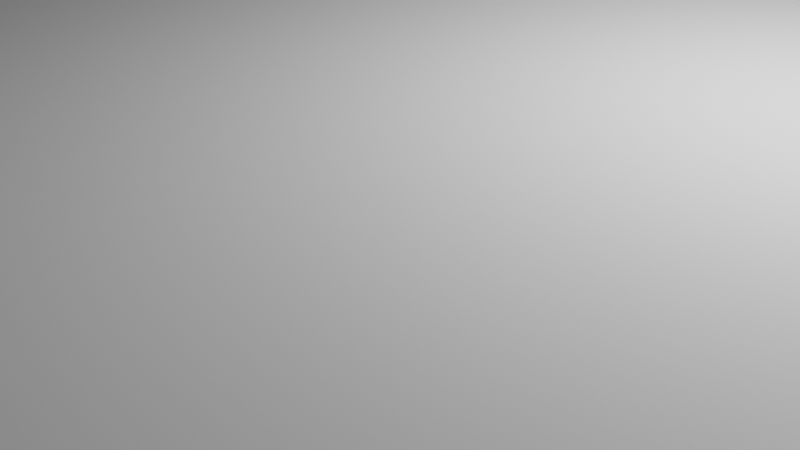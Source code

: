 # Source: PCBBoxSR04T.blend  (saved by Blender 2.82.7; exported with 4.5.12 LTS)
import bpy
from mathutils import Matrix  # noqa: F401  (used for matrix-valued properties, if any)

bpy.ops.wm.read_factory_settings(use_empty=True)
scene = bpy.context.scene
scene.name = 'Scene'

# ---- collections
col_collection = bpy.data.collections.new('Collection'); scene.collection.children.link(col_collection)

# ---- world
world_world = bpy.data.worlds.new('World'); scene.world = world_world
world_world.use_nodes = True; world_world.node_tree.nodes.clear()
_N = world_world.node_tree.nodes; _L = world_world.node_tree.links
n0 = _N.new('ShaderNodeOutputWorld'); n0.name = 'World Output'; n0.location = (300, 300)
n1 = _N.new('ShaderNodeBackground'); n1.name = 'Background'; n1.location = (10, 300)
n1.inputs[0].default_value = (0.05088, 0.05088, 0.05088, 1.0)
_L.new(n1.outputs[0], n0.inputs[0])
n0.is_active_output = True
world_world.color = (0.05088, 0.05088, 0.05088)
world_world.use_sun_shadow = False
world_world.sun_shadow_jitter_overblur = 0.0

# ---- cameras
cam_camera = bpy.data.cameras.new('Camera')
cam_camera.clip_end = 100.0
cam_camera.ortho_scale = 7.314

# ---- lights
light_light = bpy.data.lights.new('Light', 'POINT')
light_light.transmission_factor = 0.0
light_light.energy = 1000.0
light_light.shadow_soft_size = 0.1
light_light.shadow_maximum_resolution = 0.006
light_light.use_absolute_resolution = True

# ---- meshes
me_box3 = bpy.data.meshes.new('Box3')
me_box3.from_pydata([(-22.29, -12.05, 0.0), (19.8, -13.3, 0.0), (-22.0, -13.3, 0.0), (19.8, 13.3, 0.0), (-22.23, -12.53, 0.0), (-22.11, -13.01, 0.0), (-22.29, 12.05, 0.0), (-22.0, 13.3, 0.0), (-22.23, 12.53, 0.0), (-22.11, 13.01, 0.0), (-21.42, -14.31, 1.008), (-21.7, -13.91, 2.0), (-21.7, -13.91, 0.6057), (-21.42, -14.31, 2.0), (21.56, -14.11, 2.0), (21.56, -14.11, 1.765), (21.8, -13.73, 2.0), (21.8, 13.73, 2.0), (21.56, 14.11, 1.765), (21.56, 14.11, 2.0), (-21.08, -14.67, 2.0), (-20.71, -14.99, 1.692), (-20.71, -14.99, 2.0), (-21.08, -14.67, 1.372), (-21.7, 13.91, 2.0), (-21.42, 14.31, 1.008), (-21.7, 13.91, 0.6057), (-21.42, 14.31, 2.0), (21.26, -14.49, 2.0), (21.26, -14.49, 1.456), (20.9, -14.84, 1.538), (20.9, -14.84, 2.0), (21.12, -14.62, 1.323), (20.9, 14.84, 2.0), (20.51, 15.13, 1.834), (20.51, 15.13, 2.0), (20.9, 14.84, 1.538), (20.51, -15.13, 1.834), (20.51, -15.13, 2.0), (21.26, 14.49, 2.0), (21.26, 14.49, 1.456), (21.12, 14.62, 1.323), (-22.29, -12.05, 2.0), (-22.23, -12.53, 2.0), (20.22, 15.3, 2.0), (-21.93, 13.47, 0.1718), (-22.11, 13.01, 2.0), (-21.93, 13.47, 2.0), (-22.29, 12.05, 2.0), (-22.23, 12.53, 2.0), (-20.71, 14.99, 1.692), (-21.08, 14.67, 2.0), (-20.71, 14.99, 2.0), (-21.08, 14.67, 1.372), (-20.3, 15.26, 1.964), (-20.3, 15.26, 2.0), (-22.11, -13.01, 2.0), (-20.23, 15.3, 2.0), (-21.93, -13.47, 2.0), (-21.93, -13.47, 0.1718), (-20.3, -15.26, 2.0), (-20.3, -15.26, 1.964), (-20.23, -15.3, 2.0), (20.22, -15.3, 2.0), (21.82, 51.69, 16.58), (21.56, 52.11, 16.1), (21.82, 51.69, 16.1), (21.56, 52.11, 16.84), (22.03, 24.75, 16.1), (22.18, 25.22, 16.22), (22.18, 25.22, 16.1), (22.03, 24.75, 16.37), (21.56, 23.89, 16.1), (21.82, 24.31, 16.58), (21.82, 24.31, 16.1), (21.56, 23.89, 16.84), (22.27, 25.71, 16.13), (22.27, 25.71, 16.1), (-20.42, 53.8, 16.1), (18.18, 53.8, 16.1), (-20.42, 53.8, 16.1), (18.18, 53.8, 16.1), (19.63, 22.43, 16.1), (19.16, 22.29, 16.19), (19.63, 22.43, 16.33), (19.16, 22.29, 16.1), (21.26, 52.49, 16.1), (21.26, 52.49, 17.14), (20.9, 52.84, 17.06), (21.12, 52.62, 17.28), (20.9, 52.84, 16.1), (20.9, 23.16, 16.1), (20.51, 22.87, 16.77), (20.9, 23.16, 17.06), (20.51, 22.87, 16.1), (20.51, 53.13, 16.77), (20.51, 53.13, 16.1), (21.26, 23.51, 17.14), (21.12, 23.38, 17.28), (21.26, 23.51, 16.1), (20.08, 22.62, 16.52), (20.08, 22.62, 16.1), (19.63, 53.57, 16.1), (19.16, 53.71, 16.19), (19.16, 53.71, 16.1), (19.63, 53.57, 16.33), (18.18, 22.2, 16.1), (-20.42, 22.2, 16.1), (18.18, 22.2, 16.1), (-20.42, 22.2, 16.1), (22.27, 50.29, 16.13), (22.18, 50.78, 16.1), (22.27, 50.29, 16.1), (22.18, 50.78, 16.22), (18.67, 22.22, 16.1), (18.67, 22.22, 16.12), (22.3, 26.2, 16.1), (20.08, 53.38, 16.1), (20.08, 53.38, 16.52), (22.3, 49.8, 16.1), (22.03, 51.24, 16.37), (22.03, 51.24, 16.1), (18.67, 53.78, 16.1), (18.67, 53.78, 16.12), (-22.63, 52.17, 17.73), (-20.41, 51.9, 18.0), (-22.74, 51.9, 18.0), (-22.4, 52.61, 17.29), (-22.12, 53.01, 16.89), (-21.78, 53.37, 16.53), (-20.91, 53.75, 16.15), (-21.39, 53.65, 16.25), (20.41, 51.91, 17.99), (20.14, 52.15, 17.75), (19.71, 52.37, 17.53), (19.24, 52.49, 17.41), (-19.24, 52.49, 17.41), (-20.14, 52.15, 17.75), (-19.71, 52.37, 17.53), (-21.51, 53.61, 16.29), (20.14, 23.85, 17.75), (20.41, 24.09, 17.99), (19.71, 23.63, 17.53), (19.24, 23.51, 17.41), (-19.24, 23.51, 17.41), (-19.71, 23.63, 17.53), (-20.14, 23.85, 17.75), (-20.91, 22.25, 16.15), (-20.41, 24.1, 18.0), (-21.39, 22.35, 16.25), (-21.78, 22.63, 16.53), (-21.51, 22.39, 16.29), (-22.12, 22.99, 16.89), (-22.4, 23.39, 17.29), (-22.63, 23.83, 17.73), (-22.74, 24.1, 18.0), (20.5, 51.83, 17.9), (20.77, 51.43, 17.63), (20.94, 50.98, 17.46), (21.0, 50.5, 17.4), (21.0, 25.5, 17.4), (20.94, 25.02, 17.46), (20.77, 24.57, 17.63), (20.5, 24.17, 17.9), (21.0, 50.5, 16.1), (21.0, 25.5, 16.1), (20.94, 50.98, 16.1), (20.77, 51.43, 16.1), (20.94, 25.02, 16.1), (20.5, 51.83, 16.1), (20.14, 52.15, 16.1), (19.71, 52.37, 16.1), (19.24, 52.49, 16.1), (-19.24, 52.49, 16.1), (-19.71, 52.37, 16.1), (-20.14, 52.15, 16.1), (-20.91, 53.75, 16.1), (-21.39, 53.65, 16.1), (-20.5, 51.83, 16.1), (-21.78, 53.37, 16.1), (-22.4, 52.61, 16.1), (-22.12, 53.01, 16.1), (-20.77, 51.43, 16.1), (20.77, 24.57, 16.1), (20.5, 24.17, 16.1), (20.14, 23.85, 16.1), (19.71, 23.63, 16.1), (19.24, 23.51, 16.1), (-19.24, 23.51, 16.1), (-19.71, 23.63, 16.1), (-20.14, 23.85, 16.1), (-21.39, 22.35, 16.1), (-20.5, 24.17, 16.1), (-22.4, 23.39, 16.1), (-20.77, 24.57, 16.1), (-20.91, 22.25, 16.1), (-22.81, 24.29, 16.1), (-20.94, 25.02, 16.1), (-22.93, 24.76, 16.1), (-21.0, 25.5, 16.1), (-21.78, 22.63, 16.1), (-21.0, 50.5, 16.1), (-22.99, 50.75, 16.1), (-21.51, 53.61, 16.1), (-22.99, 25.25, 16.1), (-22.63, 52.17, 16.1), (-22.81, 51.71, 16.1), (-22.63, 23.83, 16.1), (-20.94, 50.98, 16.1), (-22.93, 51.24, 16.1), (-21.51, 22.39, 16.1), (-22.12, 22.99, 16.1), (18.88, 54.5, 0.0), (-19.12, 54.5, 18.0), (18.88, 54.5, 18.0), (-19.12, 54.5, 0.0), (20.33, 54.27, 0.0), (19.86, 54.41, 18.0), (20.33, 54.27, 18.0), (19.86, 54.41, 0.0), (22.73, 51.94, 18.0), (22.52, 52.39, 0.0), (22.52, 52.39, 18.0), (22.73, 51.94, 0.0), (19.37, 54.48, 0.0), (19.37, 54.48, 18.0), (-22.99, 25.25, 0.0), (-22.99, 50.75, 0.0), (20.78, 54.08, 0.0), (20.78, 54.08, 18.0), (-19.61, 54.45, 0.0), (-20.09, 54.35, 18.0), (-19.61, 54.45, 18.0), (-20.09, 54.35, 0.0), (22.26, 52.81, 0.0), (22.26, 52.81, 18.0), (-21.0, 53.96, 0.0), (-21.41, 53.69, 18.0), (-21.0, 53.96, 18.0), (-21.41, 53.69, 0.0), (21.96, 53.19, 0.0), (21.96, 53.19, 18.0), (23.0, 50.5, 18.0), (22.97, 50.99, 0.0), (22.97, 50.99, 18.0), (23.0, 50.5, 0.0), (-22.63, 23.83, 0.0), (-22.81, 24.29, 0.0), (-22.63, 23.83, 18.0), (18.88, 21.5, 0.0), (19.37, 21.52, 18.0), (18.88, 21.5, 18.0), (19.37, 21.52, 0.0), (-21.41, 22.31, 0.0), (-21.0, 22.04, 18.0), (-21.41, 22.31, 18.0), (-21.0, 22.04, 0.0), (-21.78, 53.37, 18.0), (-21.78, 53.37, 0.0), (21.6, 22.46, 0.0), (21.96, 22.81, 18.0), (21.6, 22.46, 18.0), (21.96, 22.81, 0.0), (-19.12, 21.5, 0.0), (-19.12, 21.5, 18.0), (-22.12, 22.99, 0.0), (-22.4, 23.39, 0.0), (-22.12, 22.99, 18.0), (-22.4, 23.39, 18.0), (21.6, 53.54, 0.0), (21.21, 53.83, 18.0), (21.6, 53.54, 18.0), (21.21, 53.83, 0.0), (-20.56, 54.18, 18.0), (-20.56, 54.18, 0.0), (-20.56, 21.82, 18.0), (-20.56, 21.82, 0.0), (-21.78, 22.63, 0.0), (-21.78, 22.63, 18.0), (-22.63, 52.17, 18.0), (-22.81, 51.71, 0.0), (-22.63, 52.17, 0.0), (23.0, 25.5, 18.0), (23.0, 25.5, 0.0), (-20.09, 21.65, 18.0), (-20.09, 21.65, 0.0), (-19.61, 21.55, 0.0), (-19.61, 21.55, 18.0), (19.86, 21.59, 0.0), (20.33, 21.73, 18.0), (19.86, 21.59, 18.0), (20.33, 21.73, 0.0), (22.52, 23.61, 18.0), (22.73, 24.06, 0.0), (22.73, 24.06, 18.0), (22.52, 23.61, 0.0), (22.88, 24.52, 18.0), (22.97, 25.01, 0.0), (22.97, 25.01, 18.0), (22.88, 24.52, 0.0), (21.21, 22.17, 0.0), (21.21, 22.17, 18.0), (-22.4, 52.61, 0.0), (-22.12, 53.01, 0.0), (-22.12, 53.01, 18.0), (-22.4, 52.61, 18.0), (22.88, 51.48, 0.0), (22.88, 51.48, 18.0), (22.26, 23.19, 0.0), (22.26, 23.19, 18.0), (-22.93, 24.76, 0.0), (-22.93, 51.24, 0.0), (20.78, 21.92, 18.0), (20.78, 21.92, 0.0), (21.0, 50.5, 18.0), (20.94, 50.98, 18.0), (21.0, 25.5, 18.0), (20.77, 51.43, 18.0), (20.94, 25.02, 18.0), (20.5, 51.83, 18.0), (20.77, 24.57, 18.0), (20.14, 52.15, 18.0), (19.71, 52.37, 18.0), (19.24, 52.49, 18.0), (-19.24, 52.49, 18.0), (-19.71, 52.37, 18.0), (-20.14, 52.15, 18.0), (20.5, 24.17, 18.0), (20.14, 23.85, 18.0), (19.71, 23.63, 18.0), (19.24, 23.51, 18.0), (-19.24, 23.51, 18.0), (-19.71, 23.63, 18.0), (-20.14, 23.85, 18.0), (-20.5, 51.83, 2.0), (-20.77, 51.43, 2.0), (-19.24, 52.49, 2.0), (19.24, 52.49, 2.0), (-21.0, 25.5, 2.0), (-20.94, 25.02, 2.0), (-20.14, 52.15, 2.0), (-19.71, 52.37, 2.0), (19.24, 23.51, 2.0), (-19.24, 23.51, 2.0), (-21.0, 50.5, 2.0), (-20.94, 50.98, 2.0), (21.0, 50.5, 2.0), (20.94, 50.98, 2.0), (-20.77, 24.57, 2.0), (-20.5, 24.17, 2.0), (20.5, 24.17, 2.0), (20.14, 23.85, 2.0), (19.71, 23.63, 2.0), (21.0, 25.5, 2.0), (-19.71, 23.63, 2.0), (-20.14, 23.85, 2.0), (20.14, 52.15, 2.0), (20.5, 51.83, 2.0), (19.71, 52.37, 2.0), (20.77, 24.57, 2.0), (20.94, 25.02, 2.0), (20.77, 51.43, 2.0)], [], [(0, 1, 2), (1, 0, 3), (4, 2, 5), (6, 3, 0), (2, 4, 0), (3, 6, 7), (8, 7, 6), (7, 8, 9), (10, 11, 12), (11, 10, 13), (14, 15, 16), (17, 18, 19), (20, 21, 22), (21, 20, 23), (24, 25, 26), (25, 24, 27), (28, 15, 14), (15, 28, 29), (30, 28, 31), (30, 29, 28), (29, 30, 32), (33, 34, 35), (34, 33, 36), (37, 31, 38), (31, 37, 30), (39, 36, 33), (40, 36, 39), (36, 40, 41), (4, 42, 0), (42, 4, 43), (34, 44, 35), (9, 45, 7), (45, 9, 46), (45, 46, 47), (0, 48, 6), (48, 0, 42), (47, 26, 45), (26, 47, 24), (6, 49, 8), (49, 6, 48), (50, 51, 52), (51, 50, 53), (54, 52, 55), (52, 54, 50), (23, 13, 10), (13, 23, 20), (5, 43, 4), (43, 5, 56), (27, 53, 25), (53, 27, 51), (57, 54, 55), (8, 46, 9), (46, 8, 49), (12, 58, 59), (58, 12, 11), (60, 61, 62), (22, 61, 60), (61, 22, 21), (38, 63, 37), (59, 5, 2), (5, 59, 56), (56, 59, 58), (18, 39, 19), (39, 18, 40), (21, 62, 61), (62, 1, 63), (62, 21, 2), (63, 1, 37), (2, 21, 23), (37, 1, 30), (2, 23, 10), (2, 10, 12), (2, 12, 59), (62, 2, 1), (30, 1, 32), (3, 57, 44), (3, 44, 34), (7, 57, 3), (3, 34, 36), (50, 57, 7), (3, 36, 41), (57, 50, 54), (50, 7, 53), (53, 7, 25), (25, 7, 26), (26, 7, 45), (3, 40, 18), (3, 18, 17), (40, 3, 41), (17, 1, 3), (16, 1, 17), (15, 1, 16), (29, 1, 15), (1, 29, 32), (44, 17, 19), (17, 44, 16), (44, 19, 39), (63, 16, 44), (44, 39, 33), (16, 63, 14), (44, 33, 35), (14, 63, 28), (28, 63, 31), (31, 63, 38), (57, 63, 44), (57, 62, 63), (52, 57, 55), (57, 48, 62), (57, 52, 48), (42, 62, 48), (48, 52, 51), (22, 62, 42), (48, 51, 27), (62, 22, 60), (48, 27, 24), (22, 42, 20), (48, 24, 47), (20, 42, 13), (48, 47, 46), (13, 42, 11), (48, 46, 49), (11, 42, 58), (58, 42, 56), (56, 42, 43), (64, 65, 66), (65, 64, 67), (68, 69, 70), (69, 68, 71), (72, 73, 74), (73, 72, 75), (70, 76, 77), (76, 70, 69), (78, 79, 80), (79, 78, 81), (82, 83, 84), (83, 82, 85), (67, 86, 65), (86, 67, 87), (88, 87, 89), (86, 88, 90), (88, 86, 87), (91, 92, 93), (92, 91, 94), (90, 95, 96), (95, 90, 88), (97, 93, 98), (99, 93, 97), (93, 99, 91), (94, 100, 92), (100, 94, 101), (102, 103, 104), (103, 102, 105), (106, 107, 108), (107, 106, 109), (110, 111, 112), (111, 110, 113), (114, 108, 115), (108, 114, 106), (76, 116, 77), (117, 105, 102), (105, 117, 118), (85, 115, 83), (115, 85, 114), (74, 71, 68), (71, 74, 73), (101, 84, 100), (84, 101, 82), (119, 110, 112), (96, 118, 117), (118, 96, 95), (120, 66, 121), (66, 120, 64), (113, 121, 111), (121, 113, 120), (122, 79, 81), (79, 122, 123), (104, 123, 122), (123, 104, 103), (99, 75, 72), (75, 99, 97), (124, 125, 126), (127, 125, 124), (128, 125, 127), (129, 125, 128), (130, 125, 131), (131, 125, 129), (88, 132, 133), (95, 133, 134), (105, 134, 135), (79, 136, 80), (123, 135, 79), (80, 137, 130), (133, 95, 88), (137, 80, 138), (132, 88, 89), (134, 118, 95), (131, 129, 139), (125, 130, 137), (134, 105, 118), (138, 80, 136), (135, 103, 105), (136, 79, 135), (135, 123, 103), (140, 93, 92), (141, 93, 140), (93, 141, 98), (142, 92, 100), (92, 142, 140), (84, 142, 100), (84, 143, 142), (83, 143, 84), (115, 143, 83), (108, 143, 115), (108, 144, 143), (107, 144, 108), (107, 145, 144), (107, 146, 145), (147, 146, 107), (146, 147, 148), (149, 148, 147), (150, 149, 151), (149, 150, 148), (152, 148, 150), (153, 148, 152), (154, 148, 153), (148, 154, 155), (156, 87, 67), (87, 156, 89), (89, 156, 132), (157, 67, 64), (67, 157, 156), (158, 64, 120), (64, 158, 157), (113, 158, 120), (113, 159, 158), (110, 159, 113), (119, 159, 110), (116, 159, 119), (160, 116, 76), (116, 160, 159), (69, 160, 76), (69, 161, 160), (71, 161, 69), (73, 161, 71), (161, 73, 162), (75, 162, 73), (162, 75, 163), (97, 163, 75), (98, 163, 97), (163, 98, 141), (164, 119, 112), (119, 164, 116), (164, 112, 111), (165, 116, 164), (166, 111, 121), (116, 165, 77), (166, 121, 66), (77, 165, 70), (167, 66, 65), (168, 70, 165), (169, 65, 86), (70, 168, 68), (68, 168, 74), (111, 166, 164), (169, 86, 90), (66, 167, 166), (170, 90, 96), (65, 169, 167), (90, 170, 169), (171, 96, 117), (96, 171, 170), (102, 171, 117), (102, 172, 171), (104, 172, 102), (122, 172, 104), (81, 172, 122), (81, 173, 172), (78, 173, 81), (78, 174, 173), (78, 175, 174), (176, 175, 78), (177, 175, 176), (175, 177, 178), (179, 178, 177), (180, 178, 181), (178, 180, 182), (181, 178, 179), (183, 74, 168), (74, 183, 72), (184, 72, 183), (72, 184, 99), (99, 184, 91), (185, 91, 184), (91, 185, 94), (186, 94, 185), (94, 186, 101), (186, 82, 101), (187, 82, 186), (187, 85, 82), (187, 114, 85), (187, 106, 114), (188, 106, 187), (188, 109, 106), (189, 109, 188), (190, 109, 189), (191, 190, 192), (193, 192, 194), (190, 195, 109), (196, 194, 197), (198, 197, 199), (192, 200, 191), (201, 202, 199), (179, 177, 203), (204, 199, 202), (205, 182, 180), (198, 199, 204), (206, 182, 205), (194, 196, 207), (182, 206, 208), (190, 191, 195), (209, 208, 206), (191, 200, 210), (208, 209, 201), (192, 211, 200), (201, 209, 202), (192, 193, 211), (194, 207, 193), (197, 198, 196), (210, 149, 191), (149, 210, 151), (176, 80, 130), (80, 176, 78), (177, 130, 131), (130, 177, 176), (203, 131, 139), (131, 203, 177), (191, 147, 195), (147, 191, 149), (195, 107, 109), (107, 195, 147), (212, 213, 214), (213, 212, 215), (216, 217, 218), (217, 216, 219), (220, 221, 222), (221, 220, 223), (224, 214, 225), (214, 224, 212), (226, 202, 227), (202, 226, 204), (228, 218, 229), (218, 228, 216), (230, 231, 232), (231, 230, 233), (222, 234, 235), (234, 222, 221), (236, 237, 238), (237, 236, 239), (235, 240, 241), (240, 235, 234), (242, 243, 244), (243, 242, 245), (246, 196, 247), (196, 246, 207), (248, 155, 154), (249, 250, 251), (250, 249, 252), (253, 254, 255), (254, 253, 256), (215, 232, 213), (232, 215, 230), (237, 129, 257), (237, 139, 129), (237, 203, 139), (239, 203, 237), (239, 179, 203), (179, 239, 258), (259, 260, 261), (260, 259, 262), (263, 251, 264), (251, 263, 249), (265, 193, 266), (193, 265, 211), (267, 153, 152), (153, 267, 268), (269, 270, 271), (270, 269, 272), (233, 273, 231), (273, 233, 274), (256, 275, 254), (275, 256, 276), (200, 277, 210), (150, 255, 278), (151, 255, 150), (210, 255, 151), (253, 210, 277), (210, 253, 255), (124, 126, 279), (280, 205, 281), (205, 280, 206), (282, 245, 242), (245, 282, 283), (276, 284, 275), (284, 276, 285), (274, 238, 273), (238, 274, 236), (219, 225, 217), (225, 219, 224), (286, 264, 287), (264, 286, 263), (288, 289, 290), (289, 288, 291), (292, 293, 294), (293, 292, 295), (252, 290, 250), (290, 252, 288), (296, 297, 298), (297, 296, 299), (240, 271, 241), (271, 240, 269), (300, 261, 301), (261, 300, 259), (302, 181, 303), (181, 302, 180), (127, 304, 128), (304, 127, 305), (244, 306, 307), (306, 244, 243), (260, 308, 309), (308, 260, 262), (268, 154, 153), (154, 268, 248), (266, 207, 246), (207, 266, 193), (303, 179, 258), (179, 303, 181), (128, 257, 129), (257, 128, 304), (310, 204, 226), (204, 310, 198), (227, 209, 311), (209, 227, 202), (298, 283, 282), (283, 298, 297), (311, 206, 280), (206, 311, 209), (247, 198, 310), (198, 247, 196), (307, 223, 220), (223, 307, 306), (285, 287, 284), (287, 285, 286), (124, 305, 127), (305, 124, 279), (281, 180, 302), (180, 281, 205), (277, 211, 265), (211, 277, 200), (278, 152, 150), (152, 278, 267), (291, 312, 289), (312, 291, 313), (272, 229, 270), (229, 272, 228), (294, 299, 296), (299, 294, 293), (309, 295, 292), (295, 309, 308), (313, 301, 312), (301, 313, 300), (314, 242, 244), (242, 314, 282), (315, 244, 307), (316, 282, 314), (315, 307, 220), (282, 316, 298), (317, 220, 222), (318, 298, 316), (317, 222, 235), (298, 318, 296), (319, 235, 241), (296, 318, 294), (319, 241, 271), (320, 294, 318), (321, 271, 270), (294, 320, 292), (292, 320, 309), (244, 315, 314), (321, 270, 229), (220, 317, 315), (235, 319, 317), (322, 229, 218), (271, 321, 319), (322, 218, 217), (229, 322, 321), (323, 217, 225), (217, 323, 322), (214, 323, 225), (324, 214, 213), (214, 324, 323), (232, 324, 213), (231, 324, 232), (324, 231, 325), (273, 325, 231), (238, 325, 273), (325, 238, 326), (237, 326, 238), (326, 237, 125), (257, 125, 237), (304, 125, 257), (305, 125, 304), (279, 125, 305), (125, 279, 126), (327, 309, 320), (309, 327, 260), (260, 327, 261), (328, 261, 327), (261, 328, 301), (301, 328, 312), (329, 312, 328), (312, 329, 289), (289, 329, 290), (330, 290, 329), (290, 330, 250), (330, 251, 250), (331, 251, 330), (251, 331, 264), (331, 287, 264), (284, 331, 332), (331, 284, 287), (254, 332, 333), (255, 333, 148), (332, 275, 284), (332, 254, 275), (333, 255, 254), (148, 278, 255), (148, 267, 278), (148, 268, 267), (148, 248, 268), (248, 148, 155), (249, 283, 297), (283, 249, 245), (249, 297, 299), (212, 245, 249), (249, 299, 293), (245, 212, 243), (249, 293, 295), (243, 212, 306), (249, 295, 308), (306, 212, 223), (249, 308, 262), (223, 212, 221), (249, 262, 259), (221, 212, 234), (249, 259, 300), (234, 212, 240), (249, 300, 313), (240, 212, 269), (249, 313, 291), (269, 212, 272), (249, 291, 288), (272, 212, 228), (249, 288, 252), (228, 212, 216), (216, 212, 219), (219, 212, 224), (263, 212, 249), (263, 215, 212), (226, 263, 286), (263, 226, 215), (226, 286, 285), (227, 215, 226), (226, 285, 276), (215, 227, 230), (226, 276, 256), (230, 227, 233), (226, 256, 253), (233, 227, 274), (226, 253, 277), (274, 227, 236), (226, 277, 265), (236, 227, 239), (226, 265, 266), (239, 227, 258), (226, 266, 246), (258, 227, 303), (226, 246, 247), (303, 227, 302), (226, 247, 310), (302, 227, 281), (281, 227, 280), (280, 227, 311), (182, 334, 178), (334, 182, 335), (336, 172, 173), (172, 336, 337), (136, 323, 324), (323, 136, 135), (197, 338, 199), (338, 197, 339), (340, 174, 175), (174, 340, 341), (137, 325, 326), (325, 137, 138), (334, 175, 178), (175, 334, 340), (137, 326, 125), (342, 188, 187), (188, 342, 343), (143, 331, 330), (331, 143, 144), (199, 344, 201), (344, 199, 338), (201, 345, 208), (345, 201, 344), (208, 335, 182), (335, 208, 345), (346, 166, 347), (166, 346, 164), (314, 158, 159), (158, 314, 315), (192, 348, 194), (348, 192, 349), (350, 185, 184), (185, 350, 351), (327, 141, 328), (141, 327, 163), (328, 141, 140), (352, 187, 186), (187, 352, 342), (142, 330, 329), (330, 142, 143), (353, 164, 346), (164, 353, 165), (160, 314, 159), (314, 160, 316), (351, 186, 185), (186, 351, 352), (140, 329, 328), (329, 140, 142), (341, 173, 174), (173, 341, 336), (138, 324, 325), (324, 138, 136), (354, 190, 189), (190, 354, 355), (332, 146, 333), (146, 332, 145), (194, 339, 197), (339, 194, 348), (356, 169, 170), (169, 356, 357), (321, 132, 319), (132, 321, 133), (319, 132, 156), (358, 170, 171), (170, 358, 356), (322, 133, 321), (133, 322, 134), (355, 192, 190), (192, 355, 349), (333, 146, 148), (359, 168, 360), (168, 359, 183), (162, 318, 161), (318, 162, 320), (360, 165, 353), (165, 360, 168), (161, 316, 160), (316, 161, 318), (337, 171, 172), (171, 337, 358), (323, 134, 322), (134, 323, 135), (337, 346, 347), (346, 337, 353), (337, 347, 361), (342, 353, 337), (337, 361, 357), (353, 342, 360), (337, 357, 356), (360, 342, 359), (337, 356, 358), (359, 342, 350), (350, 342, 351), (351, 342, 352), (336, 342, 337), (336, 343, 342), (344, 336, 341), (336, 344, 343), (344, 341, 340), (338, 343, 344), (344, 340, 334), (343, 338, 354), (344, 334, 335), (354, 338, 355), (344, 335, 345), (355, 338, 349), (349, 338, 348), (348, 338, 339), (343, 189, 188), (189, 343, 354), (331, 145, 332), (145, 331, 144), (361, 169, 357), (169, 361, 167), (317, 156, 157), (156, 317, 319), (347, 167, 361), (167, 347, 166), (315, 157, 158), (157, 315, 317), (350, 183, 359), (183, 350, 184), (163, 320, 162), (320, 163, 327)])
me_box3.use_remesh_fix_poles = True
me_box3.use_remesh_preserve_attributes = False
me_box3.use_mirror_vertex_groups = False
me_box3.update()
me_cube_001 = bpy.data.meshes.new('Cube.001')
me_cube_001.from_pydata([(-1000.0, -1000.0, -1000.0), (-1000.0, -1000.0, 1000.0), (-1000.0, 1000.0, -1000.0), (-1000.0, 1000.0, 1000.0), (1000.0, -1000.0, -1000.0), (1000.0, -1000.0, 1000.0), (1000.0, 1000.0, -1000.0), (1000.0, 1000.0, 1000.0)], [], [(0, 1, 3, 2), (2, 3, 7, 6), (6, 7, 5, 4), (4, 5, 1, 0), (2, 6, 4, 0), (7, 3, 1, 5)])
_uv = me_cube_001.uv_layers.new(name='UVMap')
_uv.uv.foreach_set('vector', [0.375, 0.0, 0.625, 0.0, 0.625, 0.25, 0.375, 0.25, 0.375, 0.25, 0.625, 0.25, 0.625, 0.5, 0.375, 0.5, 0.375, 0.5, 0.625, 0.5, 0.625, 0.75, 0.375, 0.75, 0.375, 0.75, 0.625, 0.75, 0.625, 1.0, 0.375, 1.0, 0.125, 0.5, 0.375, 0.5, 0.375, 0.75, 0.125, 0.75, 0.625, 0.5, 0.875, 0.5, 0.875, 0.75, 0.625, 0.75])
me_cube_001.use_remesh_fix_poles = True
me_cube_001.use_remesh_preserve_attributes = False
me_cube_001.use_mirror_vertex_groups = False
me_cube_001.update()
me_cube_002 = bpy.data.meshes.new('Cube.002')
me_cube_002.from_pydata([(-1000.0, -1000.0, -1000.0), (-1000.0, -1000.0, 2267.0), (-1000.0, 1000.0, -1000.0), (-1000.0, 1000.0, 2267.0), (1000.0, -1000.0, -1000.0), (1000.0, -1000.0, 2267.0), (1000.0, 1000.0, -1000.0), (1000.0, 1000.0, 2267.0)], [], [(0, 1, 3, 2), (2, 3, 7, 6), (6, 7, 5, 4), (4, 5, 1, 0), (2, 6, 4, 0), (7, 3, 1, 5)])
_uv = me_cube_002.uv_layers.new(name='UVMap')
_uv.uv.foreach_set('vector', [0.375, 0.0, 0.625, 0.0, 0.625, 0.25, 0.375, 0.25, 0.375, 0.25, 0.625, 0.25, 0.625, 0.5, 0.375, 0.5, 0.375, 0.5, 0.625, 0.5, 0.625, 0.75, 0.375, 0.75, 0.375, 0.75, 0.625, 0.75, 0.625, 1.0, 0.375, 1.0, 0.125, 0.5, 0.375, 0.5, 0.375, 0.75, 0.125, 0.75, 0.625, 0.5, 0.875, 0.5, 0.875, 0.75, 0.625, 0.75])
me_cube_002.use_remesh_fix_poles = True
me_cube_002.use_remesh_preserve_attributes = False
me_cube_002.use_mirror_vertex_groups = False
me_cube_002.update()

# ---- objects
ob_light = bpy.data.objects.new('Light', light_light)
ob_camera = bpy.data.objects.new('Camera', cam_camera)
ob_box3 = bpy.data.objects.new('Box3', me_box3)
ob_cube = bpy.data.objects.new('Cube', me_cube_001)
ob_cube_001 = bpy.data.objects.new('Cube.001', me_cube_002)

# ---- transforms, parenting, visibility, modifiers, constraints
ob_light.location = (4.076, 1.005, 5.904)
ob_light.rotation_euler = (0.6503, 0.05522, 1.866)
ob_light.lock_rotations_4d = False
ob_light.empty_display_type = 'ARROWS'
ob_light.color = (0.0, 0.0, 0.0, 0.0)
ob_light.lineart.crease_threshold = 0.0
ob_camera.location = (7.359, -6.926, 4.958)
ob_camera.rotation_euler = (1.109, 0.0, 0.8149)
ob_camera.lock_rotations_4d = False
ob_camera.empty_display_type = 'ARROWS'
ob_camera.color = (0.0, 0.0, 0.0, 0.0)
ob_camera.display_type = 'WIRE'
ob_camera.lineart.crease_threshold = 0.0
ob_box3.location = (0.0, 0.0, 0.0)
ob_box3.lineart.crease_threshold = 0.0
_m = ob_box3.modifiers.new('Boolean', 'BOOLEAN')
_m.object = ob_cube
_m.solver = 'FAST'
_m = ob_box3.modifiers.new('Boolean.001', 'BOOLEAN')
_m.object = ob_cube_001
_m.solver = 'FAST'
ob_cube.location = (0.0, 38.0, 0.0)
ob_cube.scale = (0.0045, 0.0035, 0.01)
ob_cube.lineart.crease_threshold = 0.0
ob_cube_001.location = (0.0, 21.36, 7.092)
ob_cube_001.scale = (0.006, 0.01, 0.005)
ob_cube_001.lineart.crease_threshold = 0.0

# ---- collection membership
col_collection.objects.link(ob_light)
col_collection.objects.link(ob_camera)
col_collection.objects.link(ob_box3)
col_collection.objects.link(ob_cube)
col_collection.objects.link(ob_cube_001)

# ---- scene / render settings (as saved in the file)
scene.camera = ob_camera
scene.frame_start = 1; scene.frame_end = 250; scene.frame_set(1)
scene.render.engine = 'BLENDER_EEVEE_NEXT'
scene.cycles.use_denoising = False
scene.cycles.samples = 128
scene.cycles.sampling_pattern = 'TABULATED_SOBOL'
scene.cycles.use_adaptive_sampling = False
scene.cycles.use_light_tree = False
scene.view_settings.view_transform = 'Filmic'
scene.unit_settings.scale_length = 0.001
bpy.context.view_layer.update()
